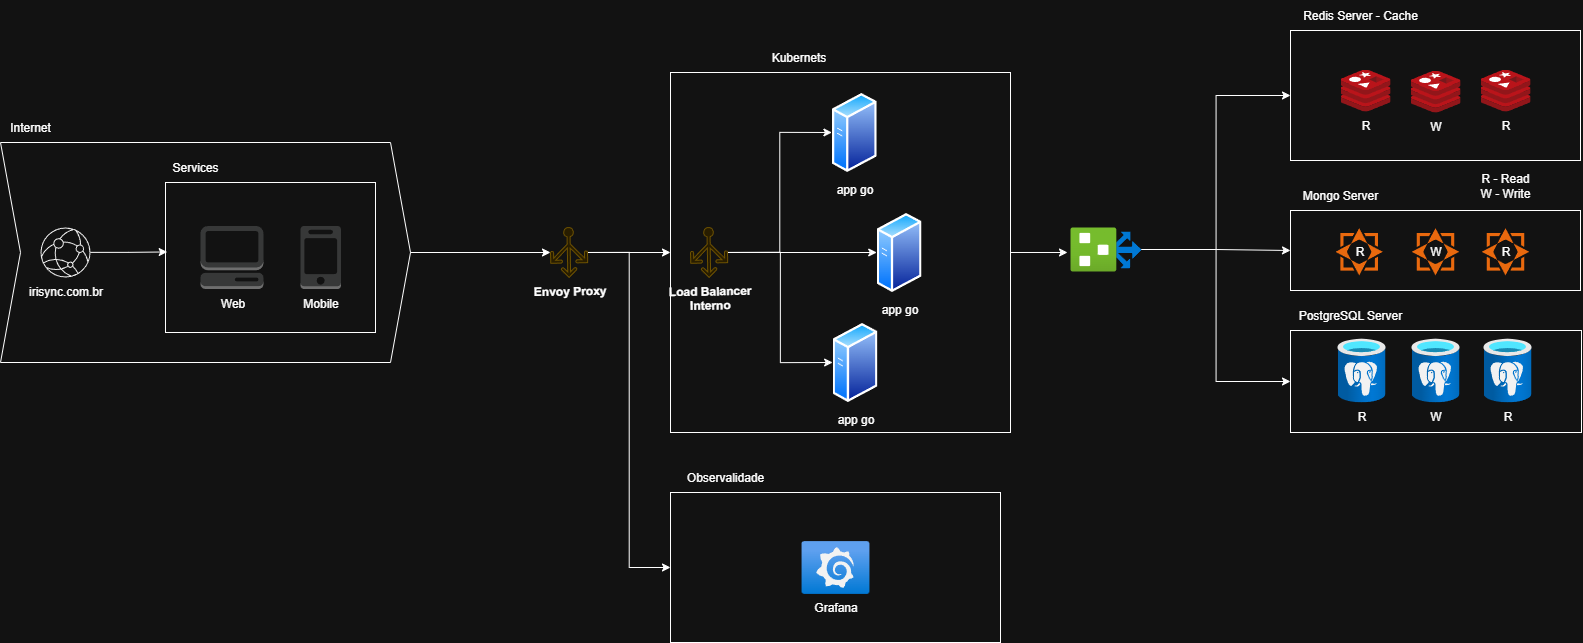

The diagram above was exported from draw.io. Its source (the exported page's mxGraphModel, read from the mxfile embedded in the PNG):
<mxGraphModel dx="3987" dy="2795" grid="1" gridSize="10" guides="1" tooltips="1" connect="1" arrows="1" fold="1" page="1" pageScale="1" pageWidth="827" pageHeight="1169" math="0" shadow="0">
  <root>
    <mxCell id="0" />
    <mxCell id="1" parent="0" />
    <mxCell id="G-NOug2n2rdCRDTnKPXq-70" style="edgeStyle=orthogonalEdgeStyle;rounded=0;orthogonalLoop=1;jettySize=auto;html=1;entryX=0;entryY=0.5;entryDx=0;entryDy=0;" edge="1" parent="1" source="G-NOug2n2rdCRDTnKPXq-15" target="G-NOug2n2rdCRDTnKPXq-25">
      <mxGeometry relative="1" as="geometry" />
    </mxCell>
    <mxCell id="G-NOug2n2rdCRDTnKPXq-106" style="edgeStyle=orthogonalEdgeStyle;rounded=0;orthogonalLoop=1;jettySize=auto;html=1;entryX=0;entryY=0.5;entryDx=0;entryDy=0;" edge="1" parent="1" source="G-NOug2n2rdCRDTnKPXq-15" target="G-NOug2n2rdCRDTnKPXq-107">
      <mxGeometry relative="1" as="geometry">
        <mxPoint x="-10" y="470" as="targetPoint" />
      </mxGeometry>
    </mxCell>
    <mxCell id="G-NOug2n2rdCRDTnKPXq-15" value="&lt;b&gt;Envoy Proxy&lt;/b&gt;" style="sketch=0;aspect=fixed;pointerEvents=1;shadow=0;dashed=0;html=1;strokeColor=#d6b656;labelPosition=center;verticalLabelPosition=bottom;verticalAlign=top;align=center;fillColor=#fff2cc;shape=mxgraph.azure.load_balancer_generic;rotation=-1;" vertex="1" parent="1">
      <mxGeometry x="-60" y="55" width="37" height="50" as="geometry" />
    </mxCell>
    <mxCell id="G-NOug2n2rdCRDTnKPXq-66" value="" style="group" vertex="1" connectable="0" parent="1">
      <mxGeometry x="-610" y="-60" width="410" height="250" as="geometry" />
    </mxCell>
    <mxCell id="G-NOug2n2rdCRDTnKPXq-61" value="" style="shape=step;perimeter=stepPerimeter;whiteSpace=wrap;html=1;fixedSize=1;" vertex="1" parent="G-NOug2n2rdCRDTnKPXq-66">
      <mxGeometry y="30" width="410" height="220" as="geometry" />
    </mxCell>
    <mxCell id="G-NOug2n2rdCRDTnKPXq-56" value="irisync.com.br" style="sketch=0;verticalLabelPosition=bottom;sketch=0;aspect=fixed;html=1;verticalAlign=top;strokeColor=none;fillColor=#000000;align=center;outlineConnect=0;pointerEvents=1;shape=mxgraph.citrix2.dns;" vertex="1" parent="G-NOug2n2rdCRDTnKPXq-66">
      <mxGeometry x="40" y="115" width="50" height="50" as="geometry" />
    </mxCell>
    <mxCell id="G-NOug2n2rdCRDTnKPXq-62" value="Internet" style="text;html=1;align=center;verticalAlign=middle;whiteSpace=wrap;rounded=0;" vertex="1" parent="G-NOug2n2rdCRDTnKPXq-66">
      <mxGeometry width="60" height="30" as="geometry" />
    </mxCell>
    <mxCell id="G-NOug2n2rdCRDTnKPXq-63" value="" style="group" vertex="1" connectable="0" parent="G-NOug2n2rdCRDTnKPXq-66">
      <mxGeometry x="150" y="90" width="240" height="150" as="geometry" />
    </mxCell>
    <mxCell id="G-NOug2n2rdCRDTnKPXq-4" value="" style="rounded=0;whiteSpace=wrap;html=1;" vertex="1" parent="G-NOug2n2rdCRDTnKPXq-63">
      <mxGeometry x="15" y="-20" width="210" height="150" as="geometry" />
    </mxCell>
    <mxCell id="G-NOug2n2rdCRDTnKPXq-10" value="Web" style="outlineConnect=0;dashed=0;verticalLabelPosition=bottom;verticalAlign=top;align=center;html=1;shape=mxgraph.aws3.management_console;fillColor=#D2D3D3;gradientColor=none;" vertex="1" parent="G-NOug2n2rdCRDTnKPXq-63">
      <mxGeometry x="50" y="23.499999999999996" width="63" height="63" as="geometry" />
    </mxCell>
    <mxCell id="G-NOug2n2rdCRDTnKPXq-11" value="Mobile" style="outlineConnect=0;dashed=0;verticalLabelPosition=bottom;verticalAlign=top;align=center;html=1;shape=mxgraph.aws3.mobile_client;fillColor=#D2D3D3;gradientColor=none;" vertex="1" parent="G-NOug2n2rdCRDTnKPXq-63">
      <mxGeometry x="150" y="23.499999999999996" width="40.5" height="63" as="geometry" />
    </mxCell>
    <mxCell id="G-NOug2n2rdCRDTnKPXq-64" style="edgeStyle=orthogonalEdgeStyle;rounded=0;orthogonalLoop=1;jettySize=auto;html=1;entryX=0.008;entryY=0.463;entryDx=0;entryDy=0;entryPerimeter=0;" edge="1" parent="G-NOug2n2rdCRDTnKPXq-66" source="G-NOug2n2rdCRDTnKPXq-56" target="G-NOug2n2rdCRDTnKPXq-4">
      <mxGeometry relative="1" as="geometry" />
    </mxCell>
    <mxCell id="G-NOug2n2rdCRDTnKPXq-65" value="Services" style="text;html=1;align=center;verticalAlign=middle;whiteSpace=wrap;rounded=0;" vertex="1" parent="G-NOug2n2rdCRDTnKPXq-66">
      <mxGeometry x="165" y="40" width="60" height="30" as="geometry" />
    </mxCell>
    <mxCell id="G-NOug2n2rdCRDTnKPXq-67" style="edgeStyle=orthogonalEdgeStyle;rounded=0;orthogonalLoop=1;jettySize=auto;html=1;" edge="1" parent="1" source="G-NOug2n2rdCRDTnKPXq-61" target="G-NOug2n2rdCRDTnKPXq-15">
      <mxGeometry relative="1" as="geometry" />
    </mxCell>
    <mxCell id="G-NOug2n2rdCRDTnKPXq-25" value="" style="rounded=0;whiteSpace=wrap;html=1;container=0;" vertex="1" parent="1">
      <mxGeometry x="60" y="-100" width="340" height="360" as="geometry" />
    </mxCell>
    <mxCell id="G-NOug2n2rdCRDTnKPXq-13" value="app go" style="image;aspect=fixed;perimeter=ellipsePerimeter;html=1;align=center;shadow=0;dashed=0;spacingTop=3;image=img/lib/active_directory/generic_server.svg;container=0;" vertex="1" parent="1">
      <mxGeometry x="221.4153846153846" y="-80" width="44.8" height="80" as="geometry" />
    </mxCell>
    <mxCell id="G-NOug2n2rdCRDTnKPXq-19" value="app go" style="image;aspect=fixed;perimeter=ellipsePerimeter;html=1;align=center;shadow=0;dashed=0;spacingTop=3;image=img/lib/active_directory/generic_server.svg;container=0;" vertex="1" parent="1">
      <mxGeometry x="266.21538461538466" y="40" width="44.8" height="80" as="geometry" />
    </mxCell>
    <mxCell id="G-NOug2n2rdCRDTnKPXq-20" value="app go" style="image;aspect=fixed;perimeter=ellipsePerimeter;html=1;align=center;shadow=0;dashed=0;spacingTop=3;image=img/lib/active_directory/generic_server.svg;container=0;" vertex="1" parent="1">
      <mxGeometry x="222.12538461538458" y="150" width="44.8" height="80" as="geometry" />
    </mxCell>
    <mxCell id="G-NOug2n2rdCRDTnKPXq-68" value="Kubernets" style="text;html=1;align=center;verticalAlign=middle;whiteSpace=wrap;rounded=0;container=0;" vertex="1" parent="1">
      <mxGeometry x="110" y="-130" width="156.9230769230769" height="30" as="geometry" />
    </mxCell>
    <mxCell id="G-NOug2n2rdCRDTnKPXq-76" style="edgeStyle=orthogonalEdgeStyle;rounded=0;orthogonalLoop=1;jettySize=auto;html=1;entryX=0;entryY=0.5;entryDx=0;entryDy=0;" edge="1" parent="1" source="G-NOug2n2rdCRDTnKPXq-74" target="G-NOug2n2rdCRDTnKPXq-13">
      <mxGeometry relative="1" as="geometry" />
    </mxCell>
    <mxCell id="G-NOug2n2rdCRDTnKPXq-77" style="edgeStyle=orthogonalEdgeStyle;rounded=0;orthogonalLoop=1;jettySize=auto;html=1;entryX=0;entryY=0.5;entryDx=0;entryDy=0;" edge="1" parent="1" source="G-NOug2n2rdCRDTnKPXq-74" target="G-NOug2n2rdCRDTnKPXq-19">
      <mxGeometry relative="1" as="geometry" />
    </mxCell>
    <mxCell id="G-NOug2n2rdCRDTnKPXq-78" style="edgeStyle=orthogonalEdgeStyle;rounded=0;orthogonalLoop=1;jettySize=auto;html=1;entryX=0;entryY=0.5;entryDx=0;entryDy=0;" edge="1" parent="1" source="G-NOug2n2rdCRDTnKPXq-74" target="G-NOug2n2rdCRDTnKPXq-20">
      <mxGeometry relative="1" as="geometry" />
    </mxCell>
    <mxCell id="G-NOug2n2rdCRDTnKPXq-74" value="&lt;b&gt;Load Balancer&lt;/b&gt;&lt;div&gt;&lt;b&gt;Interno&lt;/b&gt;&lt;/div&gt;" style="sketch=0;aspect=fixed;pointerEvents=1;shadow=0;dashed=0;html=1;strokeColor=#d6b656;labelPosition=center;verticalLabelPosition=bottom;verticalAlign=top;align=center;fillColor=#fff2cc;shape=mxgraph.azure.load_balancer_generic;rotation=-1;" vertex="1" parent="1">
      <mxGeometry x="80.00349252132531" y="54.99906189799953" width="37" height="50" as="geometry" />
    </mxCell>
    <mxCell id="G-NOug2n2rdCRDTnKPXq-81" value="" style="rounded=0;whiteSpace=wrap;html=1;" vertex="1" parent="1">
      <mxGeometry x="680" y="-142" width="290" height="130" as="geometry" />
    </mxCell>
    <mxCell id="G-NOug2n2rdCRDTnKPXq-87" value="" style="rounded=0;whiteSpace=wrap;html=1;" vertex="1" parent="1">
      <mxGeometry x="680" y="-142" width="290" height="130" as="geometry" />
    </mxCell>
    <mxCell id="G-NOug2n2rdCRDTnKPXq-82" value="R" style="image;sketch=0;aspect=fixed;html=1;points=[];align=center;fontSize=12;image=img/lib/mscae/Cache_Redis_Product.svg;" vertex="1" parent="1">
      <mxGeometry x="730" y="-103" width="50" height="42" as="geometry" />
    </mxCell>
    <mxCell id="G-NOug2n2rdCRDTnKPXq-85" value="W" style="image;sketch=0;aspect=fixed;html=1;points=[];align=center;fontSize=12;image=img/lib/mscae/Cache_Redis_Product.svg;" vertex="1" parent="1">
      <mxGeometry x="800" y="-102" width="50" height="42" as="geometry" />
    </mxCell>
    <mxCell id="G-NOug2n2rdCRDTnKPXq-86" value="R" style="image;sketch=0;aspect=fixed;html=1;points=[];align=center;fontSize=12;image=img/lib/mscae/Cache_Redis_Product.svg;" vertex="1" parent="1">
      <mxGeometry x="870" y="-103" width="50" height="42" as="geometry" />
    </mxCell>
    <mxCell id="G-NOug2n2rdCRDTnKPXq-92" value="" style="rounded=0;whiteSpace=wrap;html=1;" vertex="1" parent="1">
      <mxGeometry x="680" y="38" width="290" height="80" as="geometry" />
    </mxCell>
    <mxCell id="G-NOug2n2rdCRDTnKPXq-88" value="Redis Server - Cache" style="text;html=1;align=center;verticalAlign=middle;whiteSpace=wrap;rounded=0;" vertex="1" parent="1">
      <mxGeometry x="680" y="-172" width="140" height="30" as="geometry" />
    </mxCell>
    <mxCell id="G-NOug2n2rdCRDTnKPXq-89" value="R" style="points=[];aspect=fixed;html=1;align=center;shadow=0;dashed=0;fillColor=#FF6A00;strokeColor=none;shape=mxgraph.alibaba_cloud.mongodb;" vertex="1" parent="1">
      <mxGeometry x="725" y="55.599999999999994" width="47.400000000000006" height="47.400000000000006" as="geometry" />
    </mxCell>
    <mxCell id="G-NOug2n2rdCRDTnKPXq-90" value="R" style="points=[];aspect=fixed;html=1;align=center;shadow=0;dashed=0;fillColor=#FF6A00;strokeColor=none;shape=mxgraph.alibaba_cloud.mongodb;" vertex="1" parent="1">
      <mxGeometry x="871.3000000000001" y="55.599999999999994" width="47.400000000000006" height="47.400000000000006" as="geometry" />
    </mxCell>
    <mxCell id="G-NOug2n2rdCRDTnKPXq-91" value="W" style="points=[];aspect=fixed;html=1;align=center;shadow=0;dashed=0;fillColor=#FF6A00;strokeColor=none;shape=mxgraph.alibaba_cloud.mongodb;" vertex="1" parent="1">
      <mxGeometry x="801.3000000000001" y="55.599999999999994" width="47.400000000000006" height="47.400000000000006" as="geometry" />
    </mxCell>
    <mxCell id="G-NOug2n2rdCRDTnKPXq-93" value="Mongo Server" style="text;html=1;align=center;verticalAlign=middle;whiteSpace=wrap;rounded=0;" vertex="1" parent="1">
      <mxGeometry x="680" y="8" width="100" height="30" as="geometry" />
    </mxCell>
    <mxCell id="G-NOug2n2rdCRDTnKPXq-94" value="R - Read&lt;div&gt;W - Write&lt;/div&gt;" style="text;html=1;align=center;verticalAlign=middle;whiteSpace=wrap;rounded=0;" vertex="1" parent="1">
      <mxGeometry x="840" y="-2" width="110" height="30" as="geometry" />
    </mxCell>
    <mxCell id="G-NOug2n2rdCRDTnKPXq-98" value="" style="rounded=0;whiteSpace=wrap;html=1;" vertex="1" parent="1">
      <mxGeometry x="680" y="158" width="291" height="102" as="geometry" />
    </mxCell>
    <mxCell id="G-NOug2n2rdCRDTnKPXq-95" value="R" style="image;aspect=fixed;html=1;points=[];align=center;fontSize=12;image=img/lib/azure2/databases/Azure_Database_PostgreSQL_Server.svg;" vertex="1" parent="1">
      <mxGeometry x="727" y="166" width="48" height="64" as="geometry" />
    </mxCell>
    <mxCell id="G-NOug2n2rdCRDTnKPXq-96" value="W" style="image;aspect=fixed;html=1;points=[];align=center;fontSize=12;image=img/lib/azure2/databases/Azure_Database_PostgreSQL_Server.svg;" vertex="1" parent="1">
      <mxGeometry x="801" y="166" width="48" height="64" as="geometry" />
    </mxCell>
    <mxCell id="G-NOug2n2rdCRDTnKPXq-97" value="R" style="image;aspect=fixed;html=1;points=[];align=center;fontSize=12;image=img/lib/azure2/databases/Azure_Database_PostgreSQL_Server.svg;" vertex="1" parent="1">
      <mxGeometry x="873" y="166" width="48" height="64" as="geometry" />
    </mxCell>
    <mxCell id="G-NOug2n2rdCRDTnKPXq-99" value="PostgreSQL Server" style="text;html=1;align=center;verticalAlign=middle;whiteSpace=wrap;rounded=0;" vertex="1" parent="1">
      <mxGeometry x="680" y="128" width="120" height="30" as="geometry" />
    </mxCell>
    <mxCell id="G-NOug2n2rdCRDTnKPXq-103" style="edgeStyle=orthogonalEdgeStyle;rounded=0;orthogonalLoop=1;jettySize=auto;html=1;entryX=0;entryY=0.5;entryDx=0;entryDy=0;" edge="1" parent="1" source="G-NOug2n2rdCRDTnKPXq-101" target="G-NOug2n2rdCRDTnKPXq-87">
      <mxGeometry relative="1" as="geometry" />
    </mxCell>
    <mxCell id="G-NOug2n2rdCRDTnKPXq-104" style="edgeStyle=orthogonalEdgeStyle;rounded=0;orthogonalLoop=1;jettySize=auto;html=1;entryX=0;entryY=0.5;entryDx=0;entryDy=0;" edge="1" parent="1" source="G-NOug2n2rdCRDTnKPXq-101" target="G-NOug2n2rdCRDTnKPXq-92">
      <mxGeometry relative="1" as="geometry" />
    </mxCell>
    <mxCell id="G-NOug2n2rdCRDTnKPXq-105" style="edgeStyle=orthogonalEdgeStyle;rounded=0;orthogonalLoop=1;jettySize=auto;html=1;entryX=0;entryY=0.5;entryDx=0;entryDy=0;" edge="1" parent="1" source="G-NOug2n2rdCRDTnKPXq-101" target="G-NOug2n2rdCRDTnKPXq-98">
      <mxGeometry relative="1" as="geometry" />
    </mxCell>
    <mxCell id="G-NOug2n2rdCRDTnKPXq-101" value="" style="image;aspect=fixed;html=1;points=[];align=center;fontSize=12;image=img/lib/azure2/networking/Route_Filters.svg;" vertex="1" parent="1">
      <mxGeometry x="460" y="55" width="71" height="44" as="geometry" />
    </mxCell>
    <mxCell id="G-NOug2n2rdCRDTnKPXq-102" style="edgeStyle=orthogonalEdgeStyle;rounded=0;orthogonalLoop=1;jettySize=auto;html=1;entryX=-0.042;entryY=0.568;entryDx=0;entryDy=0;entryPerimeter=0;" edge="1" parent="1" source="G-NOug2n2rdCRDTnKPXq-25" target="G-NOug2n2rdCRDTnKPXq-101">
      <mxGeometry relative="1" as="geometry" />
    </mxCell>
    <mxCell id="G-NOug2n2rdCRDTnKPXq-107" value="" style="rounded=0;whiteSpace=wrap;html=1;" vertex="1" parent="1">
      <mxGeometry x="60" y="320" width="330" height="150" as="geometry" />
    </mxCell>
    <mxCell id="G-NOug2n2rdCRDTnKPXq-108" value="Grafana" style="image;aspect=fixed;html=1;points=[];align=center;fontSize=12;image=img/lib/azure2/other/Grafana.svg;" vertex="1" parent="1">
      <mxGeometry x="191" y="368.6" width="68" height="52.800000000000004" as="geometry" />
    </mxCell>
    <mxCell id="G-NOug2n2rdCRDTnKPXq-109" value="Observalidade" style="text;html=1;align=center;verticalAlign=middle;whiteSpace=wrap;rounded=0;" vertex="1" parent="1">
      <mxGeometry x="60" y="290" width="110" height="30" as="geometry" />
    </mxCell>
  </root>
</mxGraphModel>